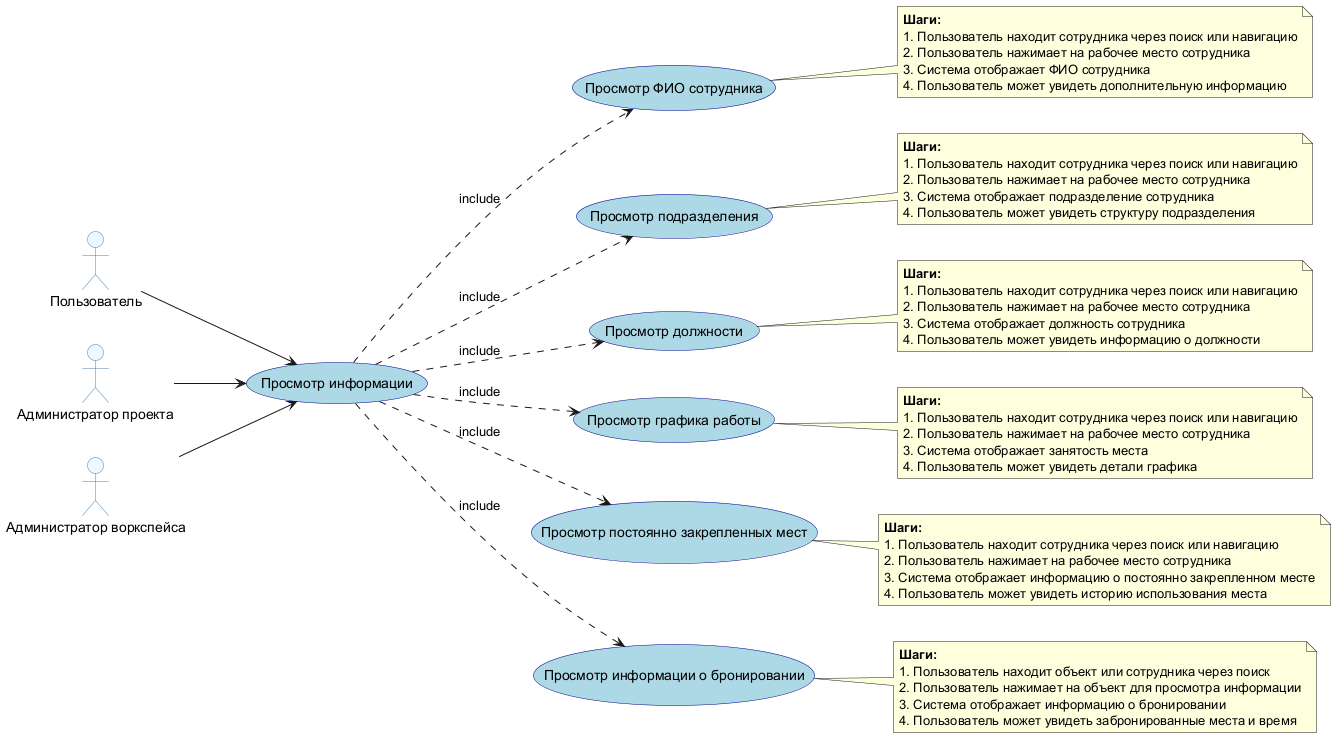

The diagram above was rendered by PlantUML. Its source (embedded in the PNG):
@startuml Информация
left to right direction
skinparam usecase {
  BackgroundColor LightBlue
  BorderColor DarkBlue
}
skinparam actor {
  BackgroundColor AliceBlue
  BorderColor SteelBlue
}

actor "Пользователь" as user
actor "Администратор проекта" as admin_project
actor "Администратор воркспейса" as admin_workspace

(Просмотр информации) as info

user --> info
admin_project --> info
admin_workspace --> info

(Просмотр ФИО сотрудника) as info1
(Просмотр подразделения) as info2
(Просмотр должности) as info3
(Просмотр графика работы) as info4
(Просмотр постоянно закрепленных мест) as info5
(Просмотр информации о бронировании) as info6

info ..> info1 : include
info ..> info2 : include
info ..> info3 : include
info ..> info4 : include
info ..> info5 : include
info ..> info6 : include

note right of info1
  **Шаги:**
  1. Пользователь находит сотрудника через поиск или навигацию
  2. Пользователь нажимает на рабочее место сотрудника
  3. Система отображает ФИО сотрудника
  4. Пользователь может увидеть дополнительную информацию
end note

note right of info2
  **Шаги:**
  1. Пользователь находит сотрудника через поиск или навигацию
  2. Пользователь нажимает на рабочее место сотрудника
  3. Система отображает подразделение сотрудника
  4. Пользователь может увидеть структуру подразделения
end note

note right of info3
  **Шаги:**
  1. Пользователь находит сотрудника через поиск или навигацию
  2. Пользователь нажимает на рабочее место сотрудника
  3. Система отображает должность сотрудника
  4. Пользователь может увидеть информацию о должности
end note

note right of info4
  **Шаги:**
  1. Пользователь находит сотрудника через поиск или навигацию
  2. Пользователь нажимает на рабочее место сотрудника
  3. Система отображает занятость места
  4. Пользователь может увидеть детали графика
end note

note right of info5
  **Шаги:**
  1. Пользователь находит сотрудника через поиск или навигацию
  2. Пользователь нажимает на рабочее место сотрудника
  3. Система отображает информацию о постоянно закрепленном месте
  4. Пользователь может увидеть историю использования места
end note

note right of info6
  **Шаги:**
  1. Пользователь находит объект или сотрудника через поиск
  2. Пользователь нажимает на объект для просмотра информации
  3. Система отображает информацию о бронировании
  4. Пользователь может увидеть забронированные места и время
end note

@enduml